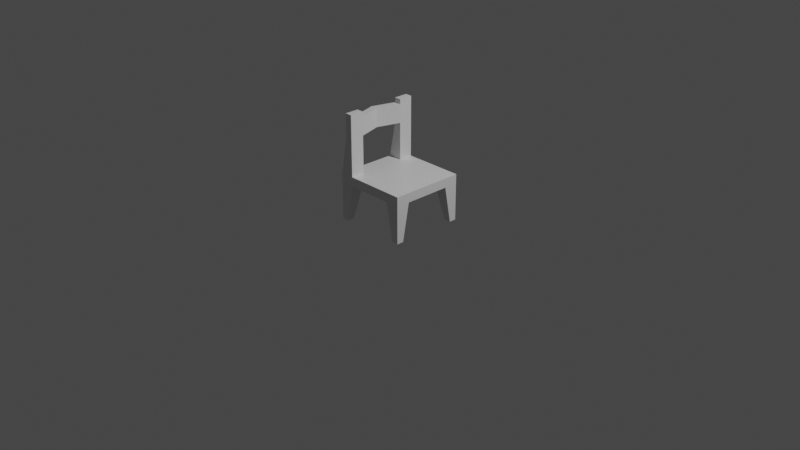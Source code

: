 # Source: chair.blend  (saved by Blender 2.82.7; exported with 4.5.12 LTS)
import bpy
from mathutils import Matrix  # noqa: F401  (used for matrix-valued properties, if any)

bpy.ops.wm.read_factory_settings(use_empty=True)
scene = bpy.context.scene
scene.name = 'Scene'

# ---- collections
col_collection = bpy.data.collections.new('Collection'); scene.collection.children.link(col_collection)

# ---- materials (node trees are filled in below, after node groups)
mat_material = bpy.data.materials.new('Material')
mat_material.alpha_threshold = 0.0
mat_material.use_transparent_shadow = False
mat_material.line_color = (0.0, 0.0, 0.0, 1.0)

# ---- material node trees
mat_material.use_nodes = True; mat_material.node_tree.nodes.clear()
_N = mat_material.node_tree.nodes; _L = mat_material.node_tree.links
n0 = _N.new('ShaderNodeOutputMaterial'); n0.name = 'Material Output'; n0.location = (300, 300)
n1 = _N.new('ShaderNodeBsdfPrincipled'); n1.name = 'Principled BSDF'; n1.location = (10, 300)
n1.distribution = 'GGX'
n1.subsurface_method = 'BURLEY'
n1.inputs[2].default_value = 0.4
n1.inputs[3].default_value = 1.45
n1.inputs[27].default_value = (0.0, 0.0, 0.0, 1.0)
n1.inputs[28].default_value = 1.0
_L.new(n1.outputs[0], n0.inputs[0])
n0.is_active_output = True

# ---- world
world_world = bpy.data.worlds.new('World'); scene.world = world_world
world_world.use_nodes = True; world_world.node_tree.nodes.clear()
_N = world_world.node_tree.nodes; _L = world_world.node_tree.links
n0 = _N.new('ShaderNodeOutputWorld'); n0.name = 'World Output'; n0.location = (300, 300)
n1 = _N.new('ShaderNodeBackground'); n1.name = 'Background'; n1.location = (10, 300)
n1.inputs[0].default_value = (0.05088, 0.05088, 0.05088, 1.0)
_L.new(n1.outputs[0], n0.inputs[0])
n0.is_active_output = True
world_world.color = (0.05088, 0.05088, 0.05088)
world_world.use_sun_shadow = False
world_world.sun_shadow_jitter_overblur = 0.0

# ---- cameras
cam_camera = bpy.data.cameras.new('Camera')
cam_camera.clip_end = 100.0
cam_camera.ortho_scale = 7.314

# ---- lights
light_light = bpy.data.lights.new('Light', 'POINT')
light_light.transmission_factor = 0.0
light_light.energy = 1000.0
light_light.shadow_soft_size = 0.1
light_light.shadow_maximum_resolution = 0.006
light_light.use_absolute_resolution = True

# ---- meshes
me_chair = bpy.data.meshes.new('Chair')
me_chair.from_pydata([(-0.25, 0.0, 0.5), (-0.25, -0.4, 0.4), (-0.25, 0.0, 0.4), (-0.25, -0.25, 0.4), (-0.4, -0.4, 0.5), (-0.4, -0.4, 0.4), (-0.4, 0.0, 0.4), (-0.4, -0.25, 0.5), (-0.4, 0.0, 0.5), (-0.4, -0.25, 0.4), (-0.25, -0.25, 0.5), (-0.25, -0.4, 0.5), (-0.4, -0.325, 0.0), (-0.4, -0.4, 0.0), (-0.325, -0.325, 0.0), (-0.325, -0.4, 0.0), (0.25, 0.0, 0.5), (0.25, -0.4, 0.4), (0.0, -0.25, 0.5), (0.0, -0.25, 0.4), (0.25, 0.0, 0.4), (0.25, -0.25, 0.4), (0.4, -0.4, 0.5), (0.4, -0.4, 0.4), (0.4, 0.0, 0.4), (0.4, -0.25, 0.5), (0.4, 0.0, 0.5), (0.4, -0.25, 0.4), (0.25, -0.25, 0.5), (0.0, -0.4, 0.5), (0.0, -0.4, 0.4), (0.25, -0.4, 0.5), (0.0, 0.0, 0.4), (0.0, 0.0, 0.5), (0.4, -0.325, 0.0), (0.4, -0.4, 0.0), (0.325, -0.325, 0.0), (0.325, -0.4, 0.0), (-0.25, -0.4, 0.9), (-0.325, -0.4, 0.9), (-0.25, -0.25, 0.9), (-0.325, -0.25, 0.9), (-0.25, -0.4, 1.1), (-0.325, -0.4, 1.1), (-0.25, -0.25, 1.1), (-0.325, -0.25, 1.1), (-0.325, -0.25, 0.9), (-0.25, -0.25, 0.9), (-0.325, -0.25, 1.1), (-0.25, -0.25, 1.1), (-0.4, 0.0, 0.9), (-0.325, 0.0, 0.9), (-0.4, 0.0, 1.1), (-0.325, 0.0, 1.1), (-0.25, -0.4, 1.15), (-0.325, -0.4, 1.15), (-0.25, -0.25, 1.15), (-0.325, -0.25, 1.15)], [], [(4, 11, 38, 39), (1, 11, 4, 5), (30, 29, 11, 1), (2, 32, 19, 3), (33, 0, 10, 18), (5, 9, 12, 13), (9, 3, 14, 12), (12, 14, 15, 13), (9, 7, 8, 6), (6, 2, 3, 9), (1, 5, 13, 15), (3, 1, 15, 14), (18, 10, 11, 29), (3, 19, 30, 1), (0, 8, 7, 10), (5, 4, 7, 9), (28, 31, 22, 25), (17, 23, 22, 31), (30, 17, 31, 29), (20, 21, 19, 32), (33, 18, 28, 16), (23, 35, 34, 27), (27, 34, 36, 21), (34, 35, 37, 36), (27, 24, 26, 25), (24, 27, 21, 20), (17, 37, 35, 23), (21, 36, 37, 17), (18, 29, 31, 28), (21, 17, 30, 19), (16, 28, 25, 26), (23, 27, 25, 22), (40, 41, 46, 47), (10, 7, 41, 40), (11, 10, 40, 38), (7, 4, 39, 41), (45, 43, 55, 57), (38, 40, 44, 42), (41, 39, 43, 45), (39, 38, 42, 43), (46, 48, 52, 50), (41, 45, 48, 46), (44, 40, 47, 49), (45, 44, 49, 48), (47, 46, 50, 51), (49, 47, 51, 53), (48, 49, 53, 52), (56, 57, 55, 54), (43, 42, 54, 55), (44, 45, 57, 56), (42, 44, 56, 54)])
_uv = me_chair.uv_layers.new(name='UVMap')
_uv.uv.foreach_set('vector', [0.625, 1.0, 0.625, 0.9625, 0.625, 0.9625, 0.625, 1.0, 0.375, 0.9625, 0.625, 0.9625, 0.625, 1.0, 0.375, 1.0, 0.375, 0.875, 0.625, 0.875, 0.625, 0.9625, 0.375, 0.9625, 0.1625, 0.625, 0.25, 0.625, 0.25, 0.7125, 0.1625, 0.7125, 0.75, 0.625, 0.8375, 0.625, 0.8375, 0.7125, 0.75, 0.7125, 0.375, 0.0, 0.375, 0.0375, 0.375, 0.0375, 0.375, 0.0, 0.125, 0.7125, 0.1625, 0.7125, 0.1625, 0.7125, 0.125, 0.7125, 0.125, 0.7125, 0.1625, 0.7125, 0.1625, 0.75, 0.125, 0.75, 0.375, 0.0375, 0.625, 0.0375, 0.625, 0.125, 0.375, 0.125, 0.125, 0.625, 0.1625, 0.625, 0.1625, 0.7125, 0.125, 0.7125, 0.375, 0.9625, 0.375, 1.0, 0.375, 1.0, 0.375, 0.9625, 0.1625, 0.7125, 0.1625, 0.75, 0.1625, 0.75, 0.1625, 0.7125, 0.75, 0.7125, 0.8375, 0.7125, 0.8375, 0.75, 0.75, 0.75, 0.1625, 0.7125, 0.25, 0.7125, 0.25, 0.75, 0.1625, 0.75, 0.8375, 0.625, 0.875, 0.625, 0.875, 0.7125, 0.8375, 0.7125, 0.375, 0.0, 0.625, 0.0, 0.625, 0.0375, 0.375, 0.0375, 0.8375, 0.7125, 0.8375, 0.75, 0.875, 0.75, 0.875, 0.7125, 0.375, 0.9625, 0.375, 1.0, 0.625, 1.0, 0.625, 0.9625, 0.375, 0.875, 0.375, 0.9625, 0.625, 0.9625, 0.625, 0.875, 0.1625, 0.625, 0.1625, 0.7125, 0.25, 0.7125, 0.25, 0.625, 0.75, 0.625, 0.75, 0.7125, 0.8375, 0.7125, 0.8375, 0.625, 0.375, 0.0, 0.375, 0.0, 0.375, 0.0375, 0.375, 0.0375, 0.125, 0.7125, 0.125, 0.7125, 0.1625, 0.7125, 0.1625, 0.7125, 0.125, 0.7125, 0.125, 0.75, 0.1625, 0.75, 0.1625, 0.7125, 0.375, 0.0375, 0.375, 0.125, 0.625, 0.125, 0.625, 0.0375, 0.125, 0.625, 0.125, 0.7125, 0.1625, 0.7125, 0.1625, 0.625, 0.375, 0.9625, 0.375, 0.9625, 0.375, 1.0, 0.375, 1.0, 0.1625, 0.7125, 0.1625, 0.7125, 0.1625, 0.75, 0.1625, 0.75, 0.75, 0.7125, 0.75, 0.75, 0.8375, 0.75, 0.8375, 0.7125, 0.1625, 0.7125, 0.1625, 0.75, 0.25, 0.75, 0.25, 0.7125, 0.8375, 0.625, 0.8375, 0.7125, 0.875, 0.7125, 0.875, 0.625, 0.375, 0.0, 0.375, 0.0375, 0.625, 0.0375, 0.625, 0.0, 0.8375, 0.7125, 0.875, 0.7125, 0.875, 0.7125, 0.8375, 0.7125, 0.8375, 0.7125, 0.875, 0.7125, 0.875, 0.7125, 0.8375, 0.7125, 0.8375, 0.75, 0.8375, 0.7125, 0.8375, 0.7125, 0.8375, 0.75, 0.625, 0.0375, 0.625, 0.0, 0.625, 0.0, 0.625, 0.0375, 0.625, 0.0375, 0.625, 0.0, 0.625, 0.0, 0.625, 0.0375, 0.8375, 0.75, 0.8375, 0.7125, 0.8375, 0.7125, 0.8375, 0.75, 0.625, 0.0375, 0.625, 0.0, 0.625, 0.0, 0.625, 0.0375, 0.625, 1.0, 0.625, 0.9625, 0.625, 0.9625, 0.625, 1.0, 0.625, 0.0375, 0.625, 0.0375, 0.625, 0.0375, 0.625, 0.0375, 0.625, 0.0375, 0.625, 0.0375, 0.625, 0.0375, 0.625, 0.0375, 0.8375, 0.7125, 0.8375, 0.7125, 0.8375, 0.7125, 0.8375, 0.7125, 0.875, 0.7125, 0.8375, 0.7125, 0.8375, 0.7125, 0.875, 0.7125, 0.8375, 0.7125, 0.875, 0.7125, 0.875, 0.7125, 0.8375, 0.7125, 0.8375, 0.7125, 0.8375, 0.7125, 0.8375, 0.7125, 0.8375, 0.7125, 0.875, 0.7125, 0.8375, 0.7125, 0.8375, 0.7125, 0.875, 0.7125, 0.8375, 0.7125, 0.875, 0.7125, 0.875, 0.75, 0.8375, 0.75, 0.625, 1.0, 0.625, 0.9625, 0.625, 0.9625, 0.625, 1.0, 0.8375, 0.7125, 0.875, 0.7125, 0.875, 0.7125, 0.8375, 0.7125, 0.8375, 0.75, 0.8375, 0.7125, 0.8375, 0.7125, 0.8375, 0.75])
me_chair.materials.append(mat_material)
me_chair.use_remesh_preserve_volume = False
me_chair.use_remesh_preserve_attributes = False
me_chair.use_mirror_vertex_groups = False
me_chair.update()

# ---- objects
ob_chair = bpy.data.objects.new('Chair', me_chair)
ob_light = bpy.data.objects.new('Light', light_light)
ob_camera = bpy.data.objects.new('Camera', cam_camera)

# ---- transforms, parenting, visibility, modifiers, constraints
ob_chair.location = (0.0, 0.0, 0.0)
ob_chair.lock_rotations_4d = False
ob_chair.empty_display_type = 'ARROWS'
ob_chair.lineart.crease_threshold = 0.0
_m = ob_chair.modifiers.new('Mirror.001', 'MIRROR')
_m.use_axis = (False, True, False)
_m.use_clip = True
ob_light.location = (4.076, 1.005, 5.904)
ob_light.rotation_euler = (0.6503, 0.05522, 1.866)
ob_light.lock_rotations_4d = False
ob_light.empty_display_type = 'ARROWS'
ob_light.color = (0.0, 0.0, 0.0, 0.0)
ob_light.lineart.crease_threshold = 0.0
ob_camera.location = (7.359, -6.926, 4.958)
ob_camera.rotation_euler = (1.109, 0.0, 0.8149)
ob_camera.lock_rotations_4d = False
ob_camera.empty_display_type = 'ARROWS'
ob_camera.color = (0.0, 0.0, 0.0, 0.0)
ob_camera.display_type = 'WIRE'
ob_camera.lineart.crease_threshold = 0.0

# ---- collection membership
col_collection.objects.link(ob_chair)
col_collection.objects.link(ob_light)
col_collection.objects.link(ob_camera)

# ---- scene / render settings (as saved in the file)
scene.camera = ob_camera
scene.frame_start = 1; scene.frame_end = 250; scene.frame_set(1)
scene.render.engine = 'BLENDER_EEVEE_NEXT'
scene.render.image_settings.file_format = 'FFMPEG'
scene.render.image_settings.color_mode = 'RGB'
scene.render.fps = 30
scene.cycles.use_denoising = False
scene.cycles.samples = 128
scene.cycles.sampling_pattern = 'TABULATED_SOBOL'
scene.cycles.use_adaptive_sampling = False
scene.cycles.use_light_tree = False
scene.view_settings.view_transform = 'Filmic'
bpy.context.view_layer.update()
